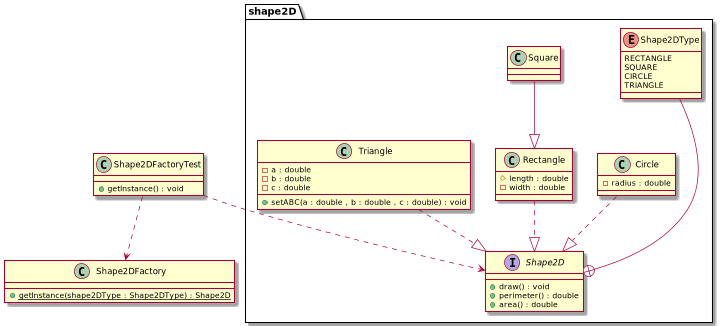

The diagram above was rendered by PlantUML. Its source (embedded in the PNG):
@startuml
package shape2D{
    enum Shape2DType{
        RECTANGLE
        SQUARE
        CIRCLE
        TRIANGLE
    }
    interface Shape2D{
        + draw() : void
        + perimeter() : double
        + area() : double
    }

    class Circle{
    - radius : double
    }

    class Rectangle{
    # length : double
    - width : double
    }

    class Square{

    }
    class Triangle{
        - a : double
        - b : double
        - c : double

        + setABC(a : double , b : double , c : double) : void
    }
    Circle ..|> Shape2D
    Rectangle ..|> Shape2D
    Square --|> Rectangle
    Triangle ..|> Shape2D
    Shape2DType ---+ Shape2D

}
class Shape2DFactory{
 + getInstance(shape2DType : Shape2DType) : Shape2D {static}
}

class Shape2DFactoryTest {
    + getInstance() : void
}

Shape2DFactoryTest ..> Shape2D
Shape2DFactoryTest ..> Shape2DFactory

@enduml